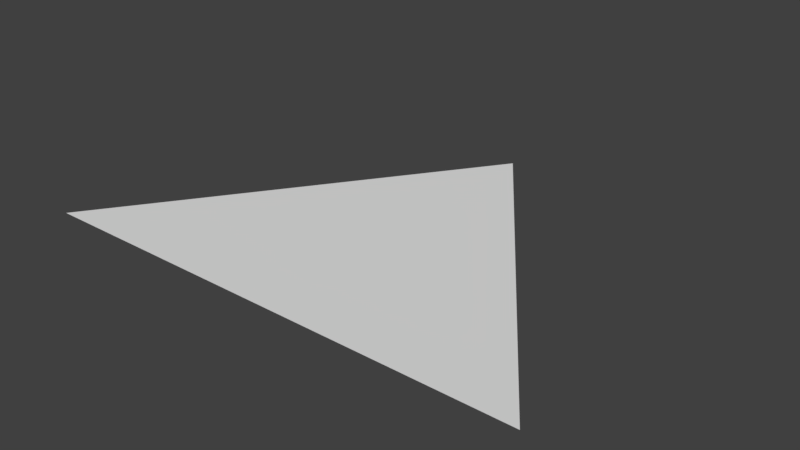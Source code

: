 # Source: triangle.blend  (saved by Blender 2.78.0; exported with 4.5.12 LTS)
import bpy
from mathutils import Matrix  # noqa: F401  (used for matrix-valued properties, if any)

bpy.ops.wm.read_factory_settings(use_empty=True)
scene = bpy.context.scene
scene.name = 'Scene'

# ---- collections
col_collection_1 = bpy.data.collections.new('Collection 1'); scene.collection.children.link(col_collection_1)

# ---- materials (node trees are filled in below, after node groups)
mat_material_001 = bpy.data.materials.new('Material.001')
mat_material_001.alpha_threshold = 0.0
mat_material_001.use_transparent_shadow = False
mat_material_001.roughness = 0.5

# ---- material node trees

# ---- world
world_world = bpy.data.worlds.new('World'); scene.world = world_world
world_world.color = (0.05088, 0.05088, 0.05088)
world_world.use_sun_shadow = False
world_world.sun_shadow_jitter_overblur = 0.0
world_world.cycles.sampling_method = 'MANUAL'

# ---- meshes
me_plane_001 = bpy.data.meshes.new('Plane.001')
me_plane_001.from_pydata([(0.7071, -0.5, 0.0), (0.0, 0.5, 0.0), (-0.7071, -0.5, 0.0)], [], [(1, 2, 0)])
_uv = me_plane_001.uv_layers.new(name='UVMap')
_uv.uv.foreach_set('vector', [0.49, 0.9122, 0.08522, 0.176, 0.9339, 0.1726])
me_plane_001.materials.append(mat_material_001)
me_plane_001.use_remesh_preserve_volume = False
me_plane_001.use_remesh_preserve_attributes = False
me_plane_001.use_mirror_vertex_groups = False
me_plane_001.update()

# ---- objects
ob_plane = bpy.data.objects.new('Plane', me_plane_001)

# ---- transforms, parenting, visibility, modifiers, constraints
ob_plane.location = (0.0, 0.0, 0.0)
ob_plane.lineart.crease_threshold = 0.0

# ---- collection membership
col_collection_1.objects.link(ob_plane)

# ---- scene / render settings (as saved in the file)
scene.frame_start = 1; scene.frame_end = 250; scene.frame_set(1)
scene.render.engine = 'BLENDER_EEVEE_NEXT'
scene.render.resolution_percentage = 50
scene.render.dither_intensity = 0.0
scene.cycles.use_denoising = False
scene.cycles.samples = 128
scene.cycles.sampling_pattern = 'TABULATED_SOBOL'
scene.cycles.light_sampling_threshold = 0.0
scene.cycles.use_adaptive_sampling = False
scene.cycles.use_light_tree = False
scene.cycles.blur_glossy = 0.0
scene.cycles.sample_clamp_indirect = 0.0
scene.view_settings.view_transform = 'Standard'
bpy.context.view_layer.update()

# ---- added for rendering (the .blend has no active camera and no usable light): camera, sun
cam_auto = bpy.data.cameras.new('AutoCamera')
cam_auto.lens = 50.0
cam_auto.sensor_width = 36.0
cam_auto.clip_end = 1000.0
ob_auto_camera = bpy.data.objects.new('AutoCamera', cam_auto)
scene.collection.objects.link(ob_auto_camera)
ob_auto_camera.location = (1.60253, -1.92303, 1.28202)
ob_auto_camera.rotation_euler = (1.09748, -7.21219e-08, 0.694738)
scene.camera = ob_auto_camera
light_auto_sun = bpy.data.lights.new('AutoSun', 'SUN')
light_auto_sun.energy = 3.0
light_auto_sun.angle = 0.0523599
ob_auto_sun = bpy.data.objects.new('AutoSun', light_auto_sun)
scene.collection.objects.link(ob_auto_sun)
ob_auto_sun.rotation_euler = (0.872665, 0.174533, 0.523599)
bpy.context.view_layer.update()
